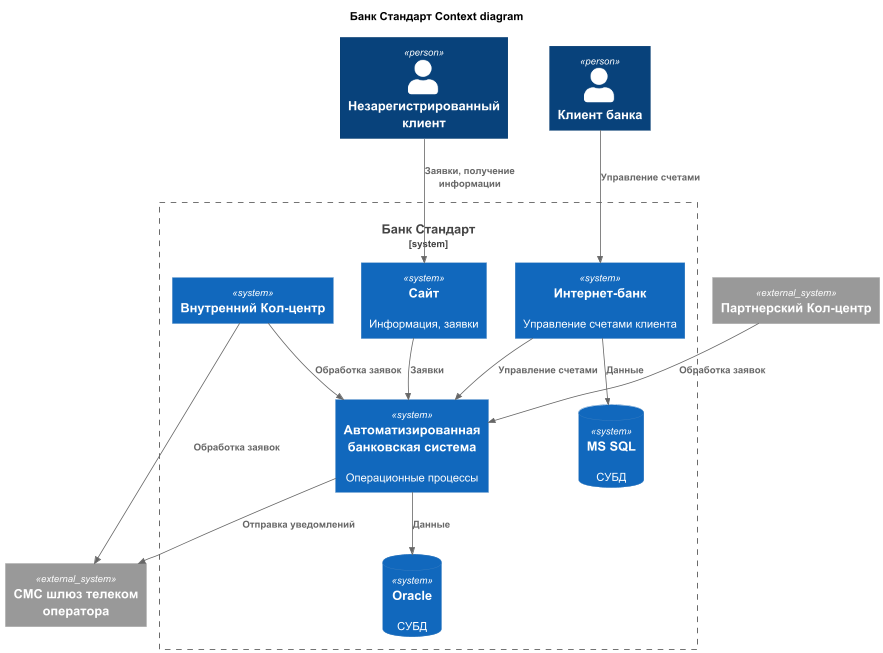

The diagram above was rendered by PlantUML. Its source (embedded in the PNG):
@startuml
title Банк Стандарт Context diagram

top to bottom direction
!include ./lib/C4_Context.puml

Person(ClientNoneAuth, "Незарегистрированный клиент" )
Person(Client, "Клиент банка" )

System_Ext(SmsGateway, "СМС шлюз телеком оператора")
System_Ext(CallCentreOut, "Партнерский Кол-центр")

System_Boundary(BankStandard, "Банк Стандарт") {
    System(Site, "Сайт", "Информация, заявки")
    System(InternetBank, "Интернет-банк", "Управление счетами клиента")
    SystemDb(DBMS_IB, "MS SQL", "СУБД")
    System(ABS, "Автоматизированная банковская система", "Операционные процессы")
    System(CallCentre, "Внутренний Кол-центр")
    SystemDb(DBMS_ABS, "Oracle", "СУБД")
}

Rel(ClientNoneAuth, Site, "Заявки, получение информации")
Rel(Client, InternetBank, "Управление счетами")
Rel(Site, ABS, "Заявки")
Rel(InternetBank, ABS, "Управление счетами")
Rel(InternetBank, DBMS_IB, "Данные")
Rel(ABS, DBMS_ABS, "Данные")
Rel(CallCentre, ABS, "Обработка заявок")
Rel(CallCentre, SmsGateway, "Обработка заявок")
Rel(CallCentreOut, ABS, "Обработка заявок")
Rel(ABS, SmsGateway, "Отправка уведомлений")
@enduml